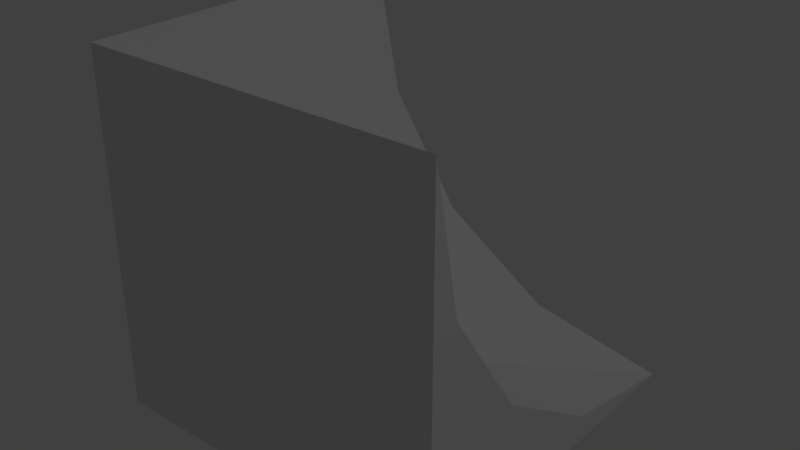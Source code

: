 # Source: Neon_Edge_Slope.blend  (saved by Blender 2.93.20; exported with 4.5.12 LTS)
import bpy
from mathutils import Matrix  # noqa: F401  (used for matrix-valued properties, if any)

bpy.ops.wm.read_factory_settings(use_empty=True)
scene = bpy.context.scene
scene.name = 'Scene'

# ---- collections
col_collection_1 = bpy.data.collections.new('Collection 1'); scene.collection.children.link(col_collection_1)

# ---- materials (node trees are filled in below, after node groups)
mat_rc_edge_slope_001 = bpy.data.materials.new('RC_Edge_Slope.001')
mat_rc_edge_slope_001.alpha_threshold = 0.0
mat_rc_edge_slope_001.use_transparent_shadow = False
mat_rc_edge_slope_001.roughness = 0.5
mat_rc_edge_slope = bpy.data.materials.new('RC_Edge_Slope')
mat_rc_edge_slope.alpha_threshold = 0.0
mat_rc_edge_slope.use_transparent_shadow = False
mat_rc_edge_slope.roughness = 0.5

# ---- material node trees

# ---- world
world_world = bpy.data.worlds.new('World'); scene.world = world_world
world_world.color = (0.05088, 0.05088, 0.05088)
world_world.use_sun_shadow = False
world_world.sun_shadow_jitter_overblur = 0.0
world_world.cycles.sampling_method = 'MANUAL'

# ---- lights
light_lamp = bpy.data.lights.new('Lamp', 'POINT')
light_lamp.transmission_factor = 0.0
light_lamp.cutoff_distance = 30.0
light_lamp.energy = 100.0
light_lamp.shadow_buffer_clip_start = 1.001
light_lamp.shadow_soft_size = 0.1
light_lamp.shadow_maximum_resolution = 0.006
light_lamp.use_absolute_resolution = True

# ---- meshes
me_rc_edge_slope_001 = bpy.data.meshes.new('RC_Edge_Slope.001')
me_rc_edge_slope_001.from_pydata([(0.4998, -0.5, -0.5), (0.1168, -0.4239, -0.5), (0.1168, -0.4239, 0.5), (0.4998, -0.5, 0.5), (-0.2078, -0.207, -0.5), (-0.2078, -0.207, 0.5), (-0.4246, 0.1175, 0.5), (-0.4246, 0.1175, -0.5), (-0.5004, 0.5001, 0.5), (-0.5004, 0.5001, -0.5), (0.4998, -0.5, -0.5), (0.4998, -0.5, 0.5), (-0.5, -0.5, 0.5), (-0.5, -0.5, -0.5), (-0.5, -0.5, -0.5), (-0.5, -0.5, 0.5), (-0.5004, 0.5001, 0.5), (-0.5004, 0.5001, -0.5), (0.1168, -0.4239, -0.5), (0.4998, -0.5, -0.5), (-0.5, -0.5, -0.5), (-0.2078, -0.207, -0.5), (-0.4246, 0.1175, -0.5), (-0.5004, 0.5001, -0.5), (-0.4246, 0.1175, 0.5), (-0.5004, 0.5001, 0.5), (-0.5, -0.5, 0.5), (-0.2078, -0.207, 0.5), (0.1168, -0.4239, 0.5), (0.4998, -0.5, 0.5)], [], [(0, 1, 2), (0, 2, 3), (2, 1, 4), (2, 4, 5), (4, 6, 5), (4, 7, 6), (7, 8, 6), (7, 9, 8), (10, 11, 12), (10, 12, 13), (14, 15, 16), (14, 16, 17), (18, 19, 20), (18, 20, 21), (20, 22, 21), (20, 23, 22), (24, 25, 26), (27, 24, 26), (28, 27, 26), (28, 26, 29)])
me_rc_edge_slope_001.polygons.foreach_set('use_smooth', [True] * 20)
_k = set([(0, 1), (0, 3), (1, 4), (2, 3), (2, 5), (4, 7), (5, 6), (6, 8), (7, 9), (8, 9), (10, 11), (10, 13), (11, 12), (12, 13), (14, 15), (14, 17), (15, 16), (16, 17), (18, 19), (18, 21), (19, 20), (20, 23), (21, 22), (22, 23), (24, 25), (24, 27), (25, 26), (26, 29), (27, 28), (28, 29)])
me_rc_edge_slope_001.attributes.new('sharp_edge', 'BOOLEAN', 'EDGE').data.foreach_set('value', [ (min(e.vertices), max(e.vertices)) in _k for e in me_rc_edge_slope_001.edges])
_uv = me_rc_edge_slope_001.uv_layers.new(name='UVMap')
_uv.uv.foreach_set('vector', [0.8283, 0.1805, 0.8283, 0.2301, 0.9862, 0.2301, 0.8283, 0.1805, 0.9862, 0.2301, 0.9862, 0.1805, 0.9862, 0.2301, 0.8283, 0.2301, 0.8283, 0.3601, 0.9862, 0.2301, 0.8283, 0.3601, 0.9862, 0.3601, 0.8283, 0.3601, 0.9862, 0.4901, 0.9862, 0.3601, 0.8283, 0.3601, 0.8283, 0.4901, 0.9862, 0.4901, 0.8283, 0.4901, 0.9862, 0.5397, 0.9862, 0.4901, 0.8283, 0.4901, 0.8283, 0.5397, 0.9862, 0.5397, 0.8283, 0.9852, 0.8283, 0.8272, 0.9862, 0.8272, 0.8283, 0.9852, 0.9862, 0.8272, 0.9862, 0.9852, 0.9862, 0.9852, 0.8283, 0.9852, 0.8283, 0.8272, 0.9862, 0.9852, 0.8283, 0.8272, 0.9862, 0.8272, 0.5917, 0.6469, 0.5798, 0.7067, 0.5798, 0.5549, 0.5917, 0.6469, 0.5798, 0.5549, 0.6242, 0.5993, 0.5798, 0.5549, 0.6735, 0.5664, 0.6242, 0.5993, 0.5798, 0.5549, 0.7316, 0.5549, 0.6735, 0.5664, 0.5917, 0.6469, 0.5798, 0.7067, 0.5798, 0.5549, 0.6242, 0.5993, 0.5917, 0.6469, 0.5798, 0.5549, 0.6735, 0.5664, 0.6242, 0.5993, 0.5798, 0.5549, 0.6735, 0.5664, 0.5798, 0.5549, 0.7316, 0.5549])
me_rc_edge_slope_001.materials.append(mat_rc_edge_slope_001)
me_rc_edge_slope_001.use_remesh_preserve_volume = False
me_rc_edge_slope_001.use_remesh_preserve_attributes = False
me_rc_edge_slope_001.use_mirror_vertex_groups = False
me_rc_edge_slope_001.update()
me_rc_edge_slope_001.normals_split_custom_set([tuple(v) for v in zip(*[iter([0.195, 0.9808, -3.9e-07, 0.3826, 0.9239, -9.613e-07, 0.3826, 0.9239, -2.277e-07, 0.195, 0.9808, -3.9e-07, 0.3826, 0.9239, -2.277e-07, 0.195, 0.9808, 0.0, 0.3826, 0.9239, -2.277e-07, 0.3826, 0.9239, -9.613e-07, 0.7071, 0.7071, -5.347e-07, 0.3826, 0.9239, -2.277e-07, 0.7071, 0.7071, -5.347e-07, 0.7071, 0.7071, 0.0, 0.7071, 0.7071, -5.347e-07, 0.924, 0.3823, 0.0, 0.7071, 0.7071, 0.0, 0.7071, 0.7071, -5.347e-07, 0.924, 0.3823, 0.0, 0.924, 0.3823, 0.0, 0.924, 0.3823, 0.0, 0.981, 0.1942, 0.0, 0.924, 0.3823, 0.0, 0.924, 0.3823, 0.0, 0.981, 0.1943, 0.0, 0.981, 0.1942, 0.0, 0.0, -1.0, 0.0, 0.0, -1.0, 0.0, 0.0, -1.0, 0.0, 0.0, -1.0, 0.0, 0.0, -1.0, 0.0, 0.0, -1.0, 0.0, -1.0, -0.0003613, 0.0, -1.0, -0.0003613, 0.0, -1.0, -0.0003613, 0.0, -1.0, -0.0003613, 0.0, -1.0, -0.0003613, 0.0, -1.0, -0.0003613, 0.0, 0.0, 0.0, -1.0, 0.0, 0.0, -1.0, -2.571e-07, -4.874e-07, -1.0, 0.0, 0.0, -1.0, -2.571e-07, -4.874e-07, -1.0, 5.65e-07, -5.779e-07, -1.0, -2.571e-07, -4.874e-07, -1.0, -7.328e-06, -2.345e-07, -1.0, 5.65e-07, -5.779e-07, -1.0, -2.571e-07, -4.874e-07, -1.0, -9.455e-06, -2.99e-09, -1.0, -7.328e-06, -2.345e-07, -1.0, 0.0, 0.0, 1.0, 0.0, 0.0, 1.0, 0.0, 0.0, 1.0, 0.0, 0.0, 1.0, 0.0, 0.0, 1.0, 0.0, 0.0, 1.0, 0.0, 0.0, 1.0, 0.0, 0.0, 1.0, 0.0, 0.0, 1.0, 0.0, 0.0, 1.0, 0.0, 0.0, 1.0, 0.0, 0.0, 1.0])] * 3)])
me_rc_edge_slope = bpy.data.meshes.new('RC_Edge_Slope')
me_rc_edge_slope.from_pydata([(-0.5, 0.4998, -0.5), (-0.5, 0.1168, -0.4239), (0.5, 0.1168, -0.4239), (0.5, 0.4998, -0.5), (-0.5, -0.2078, -0.207), (0.5, -0.2078, -0.207), (0.5, -0.4246, 0.1175), (-0.5, -0.4246, 0.1175), (0.5, -0.5004, 0.5001), (-0.5, -0.5004, 0.5001), (-0.5, 0.4998, -0.5), (0.5, 0.4998, -0.5), (0.5, -0.5, -0.5), (-0.5, -0.5, -0.5), (-0.5, -0.5, -0.5), (0.5, -0.5, -0.5), (0.5, -0.5004, 0.5001), (-0.5, -0.5004, 0.5001), (-0.5, 0.1168, -0.4239), (-0.5, 0.4998, -0.5), (-0.5, -0.5, -0.5), (-0.5, -0.2078, -0.207), (-0.5, -0.4246, 0.1175), (-0.5, -0.5004, 0.5001), (0.5, -0.4246, 0.1175), (0.5, -0.5004, 0.5001), (0.5, -0.5, -0.5), (0.5, -0.2078, -0.207), (0.5, 0.1168, -0.4239), (0.5, 0.4998, -0.5)], [], [(0, 1, 2), (0, 2, 3), (2, 1, 4), (2, 4, 5), (4, 6, 5), (4, 7, 6), (7, 8, 6), (7, 9, 8), (10, 11, 12), (10, 12, 13), (14, 15, 16), (14, 16, 17), (18, 19, 20), (18, 20, 21), (20, 22, 21), (20, 23, 22), (24, 25, 26), (27, 24, 26), (28, 27, 26), (28, 26, 29)])
me_rc_edge_slope.polygons.foreach_set('use_smooth', [True] * 20)
_k = set([(0, 1), (0, 3), (1, 4), (2, 3), (2, 5), (4, 7), (5, 6), (6, 8), (7, 9), (8, 9), (10, 11), (10, 13), (11, 12), (12, 13), (14, 15), (14, 17), (15, 16), (16, 17), (18, 19), (18, 21), (19, 20), (20, 23), (21, 22), (22, 23), (24, 25), (24, 27), (25, 26), (26, 29), (27, 28), (28, 29)])
me_rc_edge_slope.attributes.new('sharp_edge', 'BOOLEAN', 'EDGE').data.foreach_set('value', [ (min(e.vertices), max(e.vertices)) in _k for e in me_rc_edge_slope.edges])
_uv = me_rc_edge_slope.uv_layers.new(name='UVMap')
_uv.uv.foreach_set('vector', [0.8283, 0.1805, 0.8283, 0.2301, 0.9862, 0.2301, 0.8283, 0.1805, 0.9862, 0.2301, 0.9862, 0.1805, 0.9862, 0.2301, 0.8283, 0.2301, 0.8283, 0.3601, 0.9862, 0.2301, 0.8283, 0.3601, 0.9862, 0.3601, 0.8283, 0.3601, 0.9862, 0.4901, 0.9862, 0.3601, 0.8283, 0.3601, 0.8283, 0.4901, 0.9862, 0.4901, 0.8283, 0.4901, 0.9862, 0.5397, 0.9862, 0.4901, 0.8283, 0.4901, 0.8283, 0.5397, 0.9862, 0.5397, 0.8283, 0.9852, 0.8283, 0.8272, 0.9862, 0.8272, 0.8283, 0.9852, 0.9862, 0.8272, 0.9862, 0.9852, 0.9862, 0.9852, 0.8283, 0.9852, 0.8283, 0.8272, 0.9862, 0.9852, 0.8283, 0.8272, 0.9862, 0.8272, 0.5917, 0.6469, 0.5798, 0.7067, 0.5798, 0.5549, 0.5917, 0.6469, 0.5798, 0.5549, 0.6242, 0.5993, 0.5798, 0.5549, 0.6735, 0.5664, 0.6242, 0.5993, 0.5798, 0.5549, 0.7316, 0.5549, 0.6735, 0.5664, 0.5917, 0.6469, 0.5798, 0.7067, 0.5798, 0.5549, 0.6242, 0.5993, 0.5917, 0.6469, 0.5798, 0.5549, 0.6735, 0.5664, 0.6242, 0.5993, 0.5798, 0.5549, 0.6735, 0.5664, 0.5798, 0.5549, 0.7316, 0.5549])
me_rc_edge_slope.materials.append(mat_rc_edge_slope)
me_rc_edge_slope.use_remesh_preserve_volume = False
me_rc_edge_slope.use_remesh_preserve_attributes = False
me_rc_edge_slope.use_mirror_vertex_groups = False
me_rc_edge_slope.update()
me_rc_edge_slope.normals_split_custom_set([tuple(v) for v in zip(*[iter([-3.16e-07, 0.195, 0.9808, -8.924e-07, 0.3826, 0.9239, -1.991e-07, 0.3826, 0.9239, -3.16e-07, 0.195, 0.9808, -1.991e-07, 0.3826, 0.9239, 0.0, 0.195, 0.9808, -1.991e-07, 0.3826, 0.9239, -8.924e-07, 0.3826, 0.9239, -5.274e-07, 0.7071, 0.7071, -1.991e-07, 0.3826, 0.9239, -5.274e-07, 0.7071, 0.7071, 1.125e-08, 0.7071, 0.7071, -5.274e-07, 0.7071, 0.7071, -3.611e-08, 0.924, 0.3823, 1.125e-08, 0.7071, 0.7071, -5.274e-07, 0.7071, 0.7071, -2.035e-08, 0.924, 0.3823, -3.611e-08, 0.924, 0.3823, -2.035e-08, 0.924, 0.3823, -4.373e-08, 0.981, 0.1942, -3.611e-08, 0.924, 0.3823, -2.035e-08, 0.924, 0.3823, 0.0, 0.981, 0.1942, -4.373e-08, 0.981, 0.1942, -4.471e-08, -1.333e-15, -1.0, -5.962e-08, -1.777e-15, -1.0, -4.472e-08, -1.333e-15, -1.0, -4.471e-08, -1.333e-15, -1.0, -4.472e-08, -1.333e-15, -1.0, -2.981e-08, -8.884e-16, -1.0, 1.49e-08, -1.0, -0.0003612, 2.979e-08, -1.0, -0.0003612, 1.489e-08, -1.0, -0.0003612, 1.49e-08, -1.0, -0.0003612, 1.489e-08, -1.0, -0.0003612, 0.0, -1.0, -0.0003613, -1.0, 0.0, -1.087e-07, -1.0, 0.0, -1.5e-07, -1.0, -1.96e-07, -4.735e-07, -1.0, 0.0, -1.087e-07, -1.0, -1.96e-07, -4.735e-07, -1.0, 5.65e-07, -5.504e-07, -1.0, -1.96e-07, -4.735e-07, -1.0, -6.698e-06, -2.108e-07, -1.0, 5.65e-07, -5.504e-07, -1.0, -1.96e-07, -4.735e-07, -1.0, -8.667e-06, 2.672e-08, -1.0, -6.698e-06, -2.108e-07, 1.0, 1.335e-06, -4.748e-08, 1.0, 1.576e-06, -5.942e-08, 1.0, 2.886e-07, -4.235e-08, 1.0, 1.883e-07, 0.0, 1.0, 1.335e-06, -4.748e-08, 1.0, 2.886e-07, -4.235e-08, 1.0, 7.817e-08, -3.857e-07, 1.0, 1.883e-07, 0.0, 1.0, 2.886e-07, -4.235e-08, 1.0, 7.817e-08, -3.857e-07, 1.0, 2.886e-07, -4.235e-08, 1.0, 9.788e-08, -4.83e-07])] * 3)])

# ---- objects
ob_rc_edge_slope_001 = bpy.data.objects.new('RC_Edge_Slope.001', me_rc_edge_slope_001)
ob_rc_edge_slope = bpy.data.objects.new('RC_Edge_Slope', me_rc_edge_slope)
ob_lamp = bpy.data.objects.new('Lamp', light_lamp)

# ---- transforms, parenting, visibility, modifiers, constraints
ob_rc_edge_slope_001.location = (0.0, 0.0, 0.0)
ob_rc_edge_slope_001.rotation_euler = (1.571, -0.0, 0.0)
ob_rc_edge_slope_001.lineart.crease_threshold = 0.0
ob_rc_edge_slope.location = (0.0, 0.0, 0.0)
ob_rc_edge_slope.lineart.crease_threshold = 0.0
ob_lamp.location = (4.076, 1.005, 5.904)
ob_lamp.rotation_euler = (0.6503, 0.05522, 3.437)
ob_lamp.lock_rotations_4d = False
ob_lamp.empty_display_type = 'ARROWS'
ob_lamp.color = (0.0, 0.0, 0.0, 0.0)
ob_lamp.lineart.crease_threshold = 0.0

# ---- collection membership
col_collection_1.objects.link(ob_rc_edge_slope_001)
col_collection_1.objects.link(ob_rc_edge_slope)
col_collection_1.objects.link(ob_lamp)

# ---- scene / render settings (as saved in the file)
scene.frame_start = 1; scene.frame_end = 250; scene.frame_set(1)
scene.render.engine = 'BLENDER_EEVEE_NEXT'
scene.render.resolution_percentage = 50
scene.render.dither_intensity = 0.0
scene.cycles.use_denoising = False
scene.cycles.samples = 128
scene.cycles.sampling_pattern = 'TABULATED_SOBOL'
scene.cycles.use_adaptive_sampling = False
scene.cycles.use_light_tree = False
scene.cycles.blur_glossy = 0.0
scene.cycles.sample_clamp_indirect = 0.0
scene.view_settings.view_transform = 'Standard'
bpy.context.view_layer.update()

# ---- added for rendering (the .blend has no active camera): camera
cam_auto = bpy.data.cameras.new('AutoCamera')
cam_auto.lens = 50.0
cam_auto.sensor_width = 36.0
cam_auto.clip_end = 1000.0
ob_auto_camera = bpy.data.objects.new('AutoCamera', cam_auto)
scene.collection.objects.link(ob_auto_camera)
ob_auto_camera.location = (1.60281, -1.92377, 1.28246)
ob_auto_camera.rotation_euler = (1.09748, -7.21219e-08, 0.694738)
scene.camera = ob_auto_camera
bpy.context.view_layer.update()
